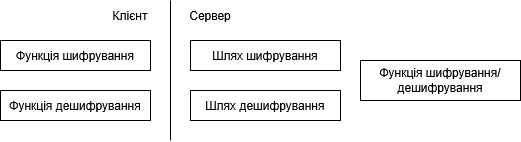

The diagram above was exported from draw.io. Its source (the exported page's mxGraphModel, read from the mxfile embedded in the PNG):
<mxGraphModel dx="585" dy="1215" grid="1" gridSize="10" guides="1" tooltips="1" connect="1" arrows="1" fold="1" page="1" pageScale="1" pageWidth="850" pageHeight="1100" math="0" shadow="0">
  <root>
    <mxCell id="0" />
    <mxCell id="1" parent="0" />
    <mxCell id="ClKigecWCvteQeE-AbJS-1" parent="1" style="rounded=0;whiteSpace=wrap;html=1;" value="Функція дешифрування" vertex="1">
      <mxGeometry height="30" width="150" x="70" y="170" as="geometry" />
    </mxCell>
    <mxCell id="ClKigecWCvteQeE-AbJS-2" edge="1" parent="1" style="endArrow=none;html=1;rounded=0;" value="">
      <mxGeometry height="50" relative="1" width="50" as="geometry">
        <mxPoint x="240" y="220" as="sourcePoint" />
        <mxPoint x="240" y="80" as="targetPoint" />
      </mxGeometry>
    </mxCell>
    <mxCell id="ClKigecWCvteQeE-AbJS-3" parent="1" style="text;html=1;whiteSpace=wrap;strokeColor=none;fillColor=none;align=center;verticalAlign=middle;rounded=0;" value="Клієнт" vertex="1">
      <mxGeometry height="30" width="60" x="170" y="80" as="geometry" />
    </mxCell>
    <mxCell id="ClKigecWCvteQeE-AbJS-4" parent="1" style="text;html=1;whiteSpace=wrap;strokeColor=none;fillColor=none;align=center;verticalAlign=middle;rounded=0;" value="Сервер" vertex="1">
      <mxGeometry height="30" width="60" x="250" y="80" as="geometry" />
    </mxCell>
    <mxCell id="ClKigecWCvteQeE-AbJS-5" parent="1" style="rounded=0;whiteSpace=wrap;html=1;" value="Шлях дешифрування" vertex="1">
      <mxGeometry height="30" width="150" x="260" y="170" as="geometry" />
    </mxCell>
    <mxCell id="ClKigecWCvteQeE-AbJS-7" parent="1" style="rounded=0;whiteSpace=wrap;html=1;" value="Функція шифрування/дешифрування" vertex="1">
      <mxGeometry height="40" width="160" x="430" y="140" as="geometry" />
    </mxCell>
    <mxCell id="ClKigecWCvteQeE-AbJS-8" parent="1" style="rounded=0;whiteSpace=wrap;html=1;" value="Функція шифрування" vertex="1">
      <mxGeometry height="30" width="150" x="70" y="120" as="geometry" />
    </mxCell>
    <mxCell id="ClKigecWCvteQeE-AbJS-9" parent="1" style="rounded=0;whiteSpace=wrap;html=1;" value="Шлях шифрування" vertex="1">
      <mxGeometry height="30" width="150" x="260" y="120" as="geometry" />
    </mxCell>
  </root>
</mxGraphModel>